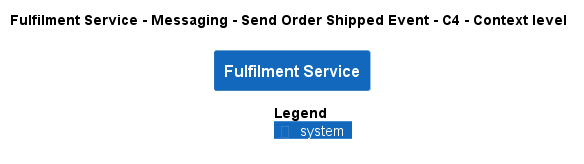

The diagram above was rendered by PlantUML. Its source (embedded in the PNG):
@startuml
!pragma layout smetana
!include ..\..\..\..\..\..\..\.c4s\C4_Context.puml

AddElementTag("c4interflow:lifecycle:new", $bgColor=green, $fontColor=#ffffff, $borderColor=green, $shadowing="False")
AddElementTag("c4interflow:lifecycle:changed", $bgColor=orange, $fontColor=#ffffff, $borderColor=orange, $shadowing="False")
AddElementTag("c4interflow:lifecycle:removed", $bgColor=red, $fontColor=#ffffff, $borderColor=red, $shadowing="False")

AddRelTag("c4interflow:lifecycle:new", $textColor=green, $lineColor=green)
AddRelTag("c4interflow:lifecycle:changed", $textColor=orange, $lineColor=orange)
AddRelTag("c4interflow:lifecycle:removed", $textColor=red, $lineColor=red)

SHOW_PERSON_PORTRAIT()
LAYOUT_TOP_DOWN()

skinparam linetype polyline

title Fulfilment Service - Messaging - Send Order Shipped Event - C4 - Context level

System(ECommercePlatform.SoftwareSystems.FulfilmentService, "Fulfilment Service", "")



SHOW_LEGEND()
@enduml